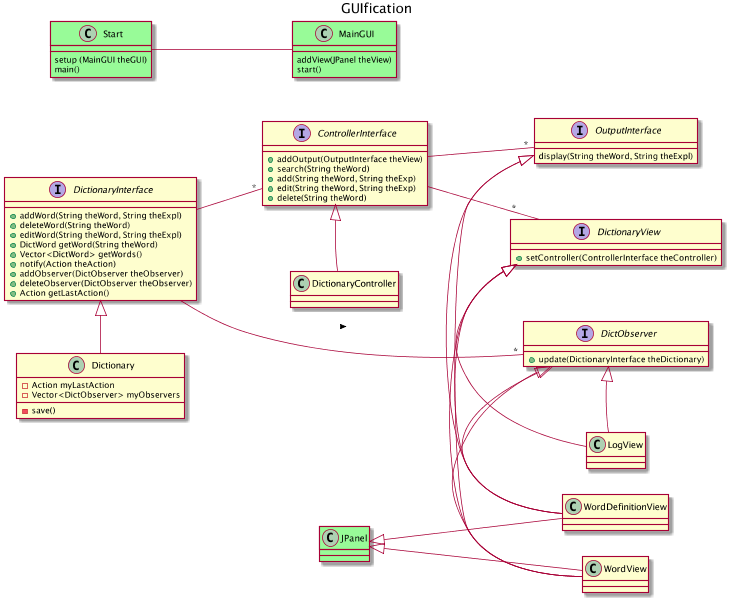

The diagram above was rendered by PlantUML. Its source (embedded in the PNG):
@startuml
scale max 800*600
left to right direction
title GUIfication
interface DictionaryInterface
DictionaryInterface : +addWord(String theWord, String theExpl)
DictionaryInterface : +deleteWord(String theWord)
DictionaryInterface : +editWord(String theWord, String theExpl)
DictionaryInterface : +DictWord getWord(String theWord)
DictionaryInterface : +Vector<DictWord> getWords()

interface DictionaryView
DictionaryView : +setController(ControllerInterface theController)

interface ControllerInterface
ControllerInterface : +addOutput(OutputInterface theView)
ControllerInterface : +search(String theWord)
ControllerInterface : +add(String theWord, String theExp)
ControllerInterface : +edit(String theWord, String theExp)
ControllerInterface : +delete(String theWord)

ControllerInterface -- "*" OutputInterface
interface OutputInterface
OutputInterface : display(String theWord, String theExpl)

DictionaryInterface -- "*" ControllerInterface
ControllerInterface -- "*" DictionaryView

DictionaryInterface <|- Dictionary
Dictionary : -save()

ControllerInterface <|- DictionaryController

DictionaryView <|- WordView
DictionaryView <|- WordDefinitionView
DictionaryView <|- LogView

OutputInterface <|- WordView
OutputInterface <|- WordDefinitionView

interface DictObserver
DictObserver : +update(DictionaryInterface theDictionary)
DictObserver <|- WordView
DictObserver <|- WordDefinitionView
DictObserver <|- LogView

DictionaryInterface : +notify(Action theAction)
DictionaryInterface : +addObserver(DictObserver theObserver)
DictionaryInterface : +deleteObserver(DictObserver theObserver)
DictionaryInterface : +Action getLastAction()

Dictionary : -Action myLastAction
Dictionary : -Vector<DictObserver> myObservers

DictionaryInterface -- "*" DictObserver : >

' --- 
class MainGUI #PaleGreen
class Start #PaleGreen
class JPanel #PaleGreen

MainGUI : addView(JPanel theView)
MainGUI : start()

Start : setup (MainGUI theGUI)
Start : main()

Start -- MainGUI
' Don't add the links below because they clutter up too much
' Start -- Dictionary : creates
' Start -- LogView : creates
' Start -- WordView : creates
' Start -- WordDefinitionView : creates
' Start -- DictionaryController : creates

JPanel <|-- WordDefinitionView
JPanel <|-- WordView
@enduml